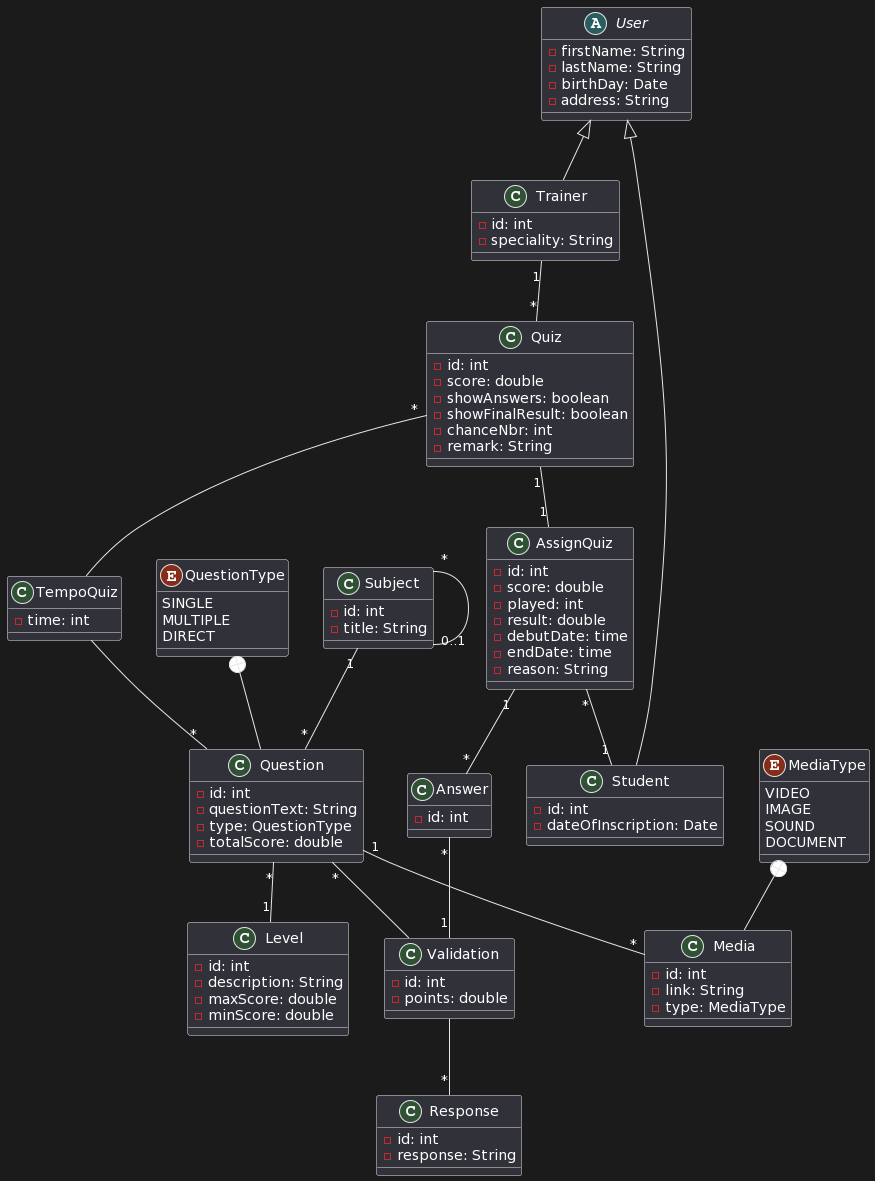

The diagram above was rendered by PlantUML. Its source (embedded in the PNG):
@startuml
enum QuestionType{
  SINGLE
  MULTIPLE
  DIRECT
}
enum MediaType{
  VIDEO
  IMAGE
  SOUND
  DOCUMENT
}
class Quiz{
  - id: int
  - score: double
  - showAnswers: boolean
  - showFinalResult: boolean
  - chanceNbr: int
  - remark: String
}
class Subject{
  - id: int
  - title: String
}
class Trainer extends User{
  - id: int
  - speciality: String
}
class Question{
  - id: int
  - questionText: String
  - type: QuestionType
  - totalScore: double
}
class Answer{
  - id: int
}
abstract class User{
  - firstName: String
  - lastName: String
  - birthDay: Date
  - address: String
}
class Student extends User{
  - id: int
  - dateOfInscription: Date
}
class Validation{
  - id: int
  - points: double
}
class Response{
  - id: int
  - response: String
}
class Level{
  - id: int
  - description: String
  - maxScore: double
  - minScore: double
}
class Media{
  - id: int
  - link: String
  - type: MediaType
}
class TempoQuiz{
  - time: int
}
class AssignQuiz{
  - id: int
  - score: double
  - played: int
  - result: double
  - debutDate: time
  - endDate: time
  - reason: String
}
Subject "*" -- "0..1" Subject
AssignQuiz "*" -- "1" Student
AssignQuiz "1" -- "*" Answer
Answer "*" -- "1" Validation
Question "*" -- Validation
Validation -- "*" Response
Question "1" -- "*" Media
Question "*" -- "1" Level
Quiz "*" -- TempoQuiz
TempoQuiz -- "*" Question
Trainer "1" -- "*" Quiz
Quiz "1" -- "1" AssignQuiz
Subject "1" -- "*"Question
MediaType +-- Media
QuestionType +-- Question
@enduml